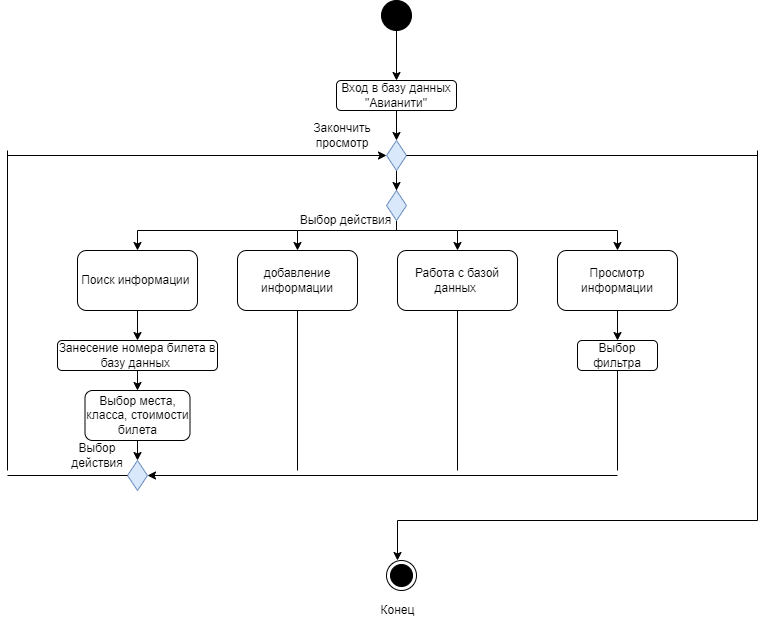

The diagram above was exported from draw.io. Its source (the exported page's mxGraphModel, read from the mxfile embedded in the PNG):
<mxGraphModel dx="794" dy="466" grid="1" gridSize="10" guides="1" tooltips="1" connect="1" arrows="1" fold="1" page="1" pageScale="1" pageWidth="827" pageHeight="1169" math="0" shadow="0">
  <root>
    <mxCell id="0" />
    <mxCell id="1" parent="0" />
    <mxCell id="Oa5_4NdPq9PbWzWpbdEp-4" style="edgeStyle=orthogonalEdgeStyle;rounded=0;orthogonalLoop=1;jettySize=auto;html=1;entryX=0.5;entryY=0;entryDx=0;entryDy=0;" parent="1" source="Oa5_4NdPq9PbWzWpbdEp-2" edge="1">
      <mxGeometry relative="1" as="geometry">
        <mxPoint x="399" y="120" as="targetPoint" />
      </mxGeometry>
    </mxCell>
    <mxCell id="Oa5_4NdPq9PbWzWpbdEp-2" value="" style="ellipse;fillColor=strokeColor;" parent="1" vertex="1">
      <mxGeometry x="384" y="40" width="30" height="30" as="geometry" />
    </mxCell>
    <mxCell id="Oa5_4NdPq9PbWzWpbdEp-14" style="edgeStyle=orthogonalEdgeStyle;rounded=0;orthogonalLoop=1;jettySize=auto;html=1;entryX=0.5;entryY=0;entryDx=0;entryDy=0;" parent="1" source="Oa5_4NdPq9PbWzWpbdEp-5" target="Oa5_4NdPq9PbWzWpbdEp-12" edge="1">
      <mxGeometry relative="1" as="geometry" />
    </mxCell>
    <mxCell id="Oa5_4NdPq9PbWzWpbdEp-5" value="Вход в базу данных &quot;Авианити&quot;" style="rounded=1;whiteSpace=wrap;html=1;" parent="1" vertex="1">
      <mxGeometry x="339" y="120" width="120" height="30" as="geometry" />
    </mxCell>
    <mxCell id="Oa5_4NdPq9PbWzWpbdEp-6" value="Занесение номера билета в базу данных&amp;nbsp;" style="rounded=1;whiteSpace=wrap;html=1;" parent="1" vertex="1">
      <mxGeometry x="60" y="380" width="160" height="30" as="geometry" />
    </mxCell>
    <mxCell id="Oa5_4NdPq9PbWzWpbdEp-7" value="Выбор места, класса, стоимости билета" style="rounded=1;whiteSpace=wrap;html=1;" parent="1" vertex="1">
      <mxGeometry x="87.5" y="430" width="105" height="50" as="geometry" />
    </mxCell>
    <mxCell id="Oa5_4NdPq9PbWzWpbdEp-8" value="Поиск информации&amp;nbsp;" style="rounded=1;whiteSpace=wrap;html=1;" parent="1" vertex="1">
      <mxGeometry x="80" y="290" width="120" height="60" as="geometry" />
    </mxCell>
    <mxCell id="Oa5_4NdPq9PbWzWpbdEp-9" value="добавление информации" style="rounded=1;whiteSpace=wrap;html=1;" parent="1" vertex="1">
      <mxGeometry x="240" y="290" width="120" height="60" as="geometry" />
    </mxCell>
    <mxCell id="Oa5_4NdPq9PbWzWpbdEp-10" value="Работа с базой данных&amp;nbsp;" style="rounded=1;whiteSpace=wrap;html=1;" parent="1" vertex="1">
      <mxGeometry x="400" y="290" width="120" height="60" as="geometry" />
    </mxCell>
    <mxCell id="Oa5_4NdPq9PbWzWpbdEp-11" value="Просмотр информации" style="rounded=1;whiteSpace=wrap;html=1;" parent="1" vertex="1">
      <mxGeometry x="560" y="290" width="120" height="60" as="geometry" />
    </mxCell>
    <mxCell id="Oa5_4NdPq9PbWzWpbdEp-15" style="edgeStyle=orthogonalEdgeStyle;rounded=0;orthogonalLoop=1;jettySize=auto;html=1;entryX=0.5;entryY=0;entryDx=0;entryDy=0;" parent="1" source="Oa5_4NdPq9PbWzWpbdEp-12" target="Oa5_4NdPq9PbWzWpbdEp-13" edge="1">
      <mxGeometry relative="1" as="geometry" />
    </mxCell>
    <mxCell id="Oa5_4NdPq9PbWzWpbdEp-12" value="" style="rhombus;whiteSpace=wrap;html=1;fillColor=#dae8fc;strokeColor=#6c8ebf;" parent="1" vertex="1">
      <mxGeometry x="389" y="180" width="20" height="30" as="geometry" />
    </mxCell>
    <mxCell id="Oa5_4NdPq9PbWzWpbdEp-16" style="edgeStyle=orthogonalEdgeStyle;rounded=0;orthogonalLoop=1;jettySize=auto;html=1;entryX=0.5;entryY=0;entryDx=0;entryDy=0;" parent="1" source="Oa5_4NdPq9PbWzWpbdEp-13" target="Oa5_4NdPq9PbWzWpbdEp-10" edge="1">
      <mxGeometry relative="1" as="geometry">
        <Array as="points">
          <mxPoint x="399" y="270" />
          <mxPoint x="460" y="270" />
        </Array>
      </mxGeometry>
    </mxCell>
    <mxCell id="Oa5_4NdPq9PbWzWpbdEp-13" value="" style="rhombus;whiteSpace=wrap;html=1;fillColor=#dae8fc;strokeColor=#6c8ebf;" parent="1" vertex="1">
      <mxGeometry x="389" y="230" width="20" height="30" as="geometry" />
    </mxCell>
    <mxCell id="Oa5_4NdPq9PbWzWpbdEp-17" value="" style="endArrow=classic;html=1;rounded=0;entryX=0.5;entryY=0;entryDx=0;entryDy=0;" parent="1" target="Oa5_4NdPq9PbWzWpbdEp-9" edge="1">
      <mxGeometry width="50" height="50" relative="1" as="geometry">
        <mxPoint x="400" y="270" as="sourcePoint" />
        <mxPoint x="290" y="270" as="targetPoint" />
        <Array as="points">
          <mxPoint x="300" y="270" />
        </Array>
      </mxGeometry>
    </mxCell>
    <mxCell id="Oa5_4NdPq9PbWzWpbdEp-18" value="" style="endArrow=none;html=1;rounded=0;" parent="1" edge="1">
      <mxGeometry width="50" height="50" relative="1" as="geometry">
        <mxPoint x="300" y="270" as="sourcePoint" />
        <mxPoint x="140" y="270" as="targetPoint" />
      </mxGeometry>
    </mxCell>
    <mxCell id="Oa5_4NdPq9PbWzWpbdEp-19" value="" style="endArrow=none;html=1;rounded=0;" parent="1" edge="1">
      <mxGeometry width="50" height="50" relative="1" as="geometry">
        <mxPoint x="460" y="270" as="sourcePoint" />
        <mxPoint x="620" y="270" as="targetPoint" />
      </mxGeometry>
    </mxCell>
    <mxCell id="Oa5_4NdPq9PbWzWpbdEp-20" value="" style="endArrow=classic;html=1;rounded=0;entryX=0.5;entryY=0;entryDx=0;entryDy=0;" parent="1" target="Oa5_4NdPq9PbWzWpbdEp-8" edge="1">
      <mxGeometry width="50" height="50" relative="1" as="geometry">
        <mxPoint x="140" y="270" as="sourcePoint" />
        <mxPoint x="430" y="380" as="targetPoint" />
      </mxGeometry>
    </mxCell>
    <mxCell id="Oa5_4NdPq9PbWzWpbdEp-21" value="" style="endArrow=classic;html=1;rounded=0;entryX=0.5;entryY=0;entryDx=0;entryDy=0;" parent="1" target="Oa5_4NdPq9PbWzWpbdEp-11" edge="1">
      <mxGeometry width="50" height="50" relative="1" as="geometry">
        <mxPoint x="620" y="270" as="sourcePoint" />
        <mxPoint x="430" y="380" as="targetPoint" />
      </mxGeometry>
    </mxCell>
    <mxCell id="Oa5_4NdPq9PbWzWpbdEp-23" value="" style="rhombus;whiteSpace=wrap;html=1;fillColor=#dae8fc;strokeColor=#6c8ebf;" parent="1" vertex="1">
      <mxGeometry x="130" y="500" width="20" height="30" as="geometry" />
    </mxCell>
    <mxCell id="Oa5_4NdPq9PbWzWpbdEp-24" value="Выбор фильтра" style="rounded=1;whiteSpace=wrap;html=1;" parent="1" vertex="1">
      <mxGeometry x="580" y="380" width="80" height="30" as="geometry" />
    </mxCell>
    <mxCell id="Oa5_4NdPq9PbWzWpbdEp-26" style="edgeStyle=orthogonalEdgeStyle;rounded=0;orthogonalLoop=1;jettySize=auto;html=1;exitX=0.5;exitY=1;exitDx=0;exitDy=0;" parent="1" source="Oa5_4NdPq9PbWzWpbdEp-24" target="Oa5_4NdPq9PbWzWpbdEp-24" edge="1">
      <mxGeometry relative="1" as="geometry" />
    </mxCell>
    <mxCell id="Oa5_4NdPq9PbWzWpbdEp-28" value="" style="endArrow=none;html=1;rounded=0;entryX=0.5;entryY=1;entryDx=0;entryDy=0;" parent="1" target="Oa5_4NdPq9PbWzWpbdEp-9" edge="1">
      <mxGeometry width="50" height="50" relative="1" as="geometry">
        <mxPoint x="300" y="510" as="sourcePoint" />
        <mxPoint x="430" y="480" as="targetPoint" />
      </mxGeometry>
    </mxCell>
    <mxCell id="Oa5_4NdPq9PbWzWpbdEp-29" value="" style="endArrow=none;html=1;rounded=0;entryX=0.5;entryY=1;entryDx=0;entryDy=0;" parent="1" target="Oa5_4NdPq9PbWzWpbdEp-10" edge="1">
      <mxGeometry width="50" height="50" relative="1" as="geometry">
        <mxPoint x="460" y="510" as="sourcePoint" />
        <mxPoint x="430" y="480" as="targetPoint" />
      </mxGeometry>
    </mxCell>
    <mxCell id="Oa5_4NdPq9PbWzWpbdEp-32" value="" style="endArrow=classic;html=1;rounded=0;exitX=0.5;exitY=1;exitDx=0;exitDy=0;entryX=0.5;entryY=0;entryDx=0;entryDy=0;" parent="1" source="Oa5_4NdPq9PbWzWpbdEp-11" target="Oa5_4NdPq9PbWzWpbdEp-24" edge="1">
      <mxGeometry width="50" height="50" relative="1" as="geometry">
        <mxPoint x="380" y="530" as="sourcePoint" />
        <mxPoint x="430" y="480" as="targetPoint" />
      </mxGeometry>
    </mxCell>
    <mxCell id="Oa5_4NdPq9PbWzWpbdEp-33" value="" style="endArrow=classic;html=1;rounded=0;exitX=0.5;exitY=1;exitDx=0;exitDy=0;" parent="1" source="Oa5_4NdPq9PbWzWpbdEp-8" target="Oa5_4NdPq9PbWzWpbdEp-6" edge="1">
      <mxGeometry width="50" height="50" relative="1" as="geometry">
        <mxPoint x="380" y="530" as="sourcePoint" />
        <mxPoint x="430" y="480" as="targetPoint" />
      </mxGeometry>
    </mxCell>
    <mxCell id="Oa5_4NdPq9PbWzWpbdEp-34" value="" style="endArrow=classic;html=1;rounded=0;exitX=0.5;exitY=1;exitDx=0;exitDy=0;entryX=0.5;entryY=0;entryDx=0;entryDy=0;" parent="1" source="Oa5_4NdPq9PbWzWpbdEp-6" target="Oa5_4NdPq9PbWzWpbdEp-7" edge="1">
      <mxGeometry width="50" height="50" relative="1" as="geometry">
        <mxPoint x="380" y="530" as="sourcePoint" />
        <mxPoint x="430" y="480" as="targetPoint" />
      </mxGeometry>
    </mxCell>
    <mxCell id="Oa5_4NdPq9PbWzWpbdEp-35" value="" style="endArrow=classic;html=1;rounded=0;exitX=0.5;exitY=1;exitDx=0;exitDy=0;entryX=0.5;entryY=0;entryDx=0;entryDy=0;" parent="1" source="Oa5_4NdPq9PbWzWpbdEp-7" target="Oa5_4NdPq9PbWzWpbdEp-23" edge="1">
      <mxGeometry width="50" height="50" relative="1" as="geometry">
        <mxPoint x="380" y="530" as="sourcePoint" />
        <mxPoint x="430" y="480" as="targetPoint" />
      </mxGeometry>
    </mxCell>
    <mxCell id="Oa5_4NdPq9PbWzWpbdEp-36" value="" style="endArrow=classic;html=1;rounded=0;entryX=1;entryY=0.5;entryDx=0;entryDy=0;" parent="1" target="Oa5_4NdPq9PbWzWpbdEp-23" edge="1">
      <mxGeometry width="50" height="50" relative="1" as="geometry">
        <mxPoint x="620" y="515" as="sourcePoint" />
        <mxPoint x="430" y="480" as="targetPoint" />
      </mxGeometry>
    </mxCell>
    <mxCell id="Oa5_4NdPq9PbWzWpbdEp-37" value="" style="endArrow=none;html=1;rounded=0;entryX=0.5;entryY=1;entryDx=0;entryDy=0;" parent="1" target="Oa5_4NdPq9PbWzWpbdEp-24" edge="1">
      <mxGeometry width="50" height="50" relative="1" as="geometry">
        <mxPoint x="620" y="510" as="sourcePoint" />
        <mxPoint x="430" y="480" as="targetPoint" />
      </mxGeometry>
    </mxCell>
    <mxCell id="Oa5_4NdPq9PbWzWpbdEp-39" value="Выбор действия" style="text;html=1;strokeColor=none;fillColor=none;align=center;verticalAlign=middle;whiteSpace=wrap;rounded=0;" parent="1" vertex="1">
      <mxGeometry x="70" y="480" width="60" height="30" as="geometry" />
    </mxCell>
    <mxCell id="Oa5_4NdPq9PbWzWpbdEp-40" value="Выбор действия" style="text;html=1;strokeColor=none;fillColor=none;align=center;verticalAlign=middle;whiteSpace=wrap;rounded=0;" parent="1" vertex="1">
      <mxGeometry x="283" y="250" width="131" height="20" as="geometry" />
    </mxCell>
    <mxCell id="Oa5_4NdPq9PbWzWpbdEp-42" value="" style="endArrow=none;html=1;rounded=0;entryX=1;entryY=0.5;entryDx=0;entryDy=0;" parent="1" target="Oa5_4NdPq9PbWzWpbdEp-12" edge="1">
      <mxGeometry width="50" height="50" relative="1" as="geometry">
        <mxPoint x="760" y="195" as="sourcePoint" />
        <mxPoint x="430" y="270" as="targetPoint" />
      </mxGeometry>
    </mxCell>
    <mxCell id="Oa5_4NdPq9PbWzWpbdEp-43" value="" style="endArrow=none;html=1;rounded=0;" parent="1" edge="1">
      <mxGeometry width="50" height="50" relative="1" as="geometry">
        <mxPoint x="760" y="560" as="sourcePoint" />
        <mxPoint x="760" y="190" as="targetPoint" />
      </mxGeometry>
    </mxCell>
    <mxCell id="Oa5_4NdPq9PbWzWpbdEp-45" value="" style="endArrow=classic;html=1;rounded=0;" parent="1" edge="1">
      <mxGeometry width="50" height="50" relative="1" as="geometry">
        <mxPoint x="760" y="560" as="sourcePoint" />
        <mxPoint x="400" y="600" as="targetPoint" />
        <Array as="points">
          <mxPoint x="400" y="560" />
        </Array>
      </mxGeometry>
    </mxCell>
    <mxCell id="Oa5_4NdPq9PbWzWpbdEp-47" value="" style="ellipse;html=1;shape=endState;fillColor=strokeColor;" parent="1" vertex="1">
      <mxGeometry x="389" y="600" width="30" height="30" as="geometry" />
    </mxCell>
    <mxCell id="Oa5_4NdPq9PbWzWpbdEp-48" value="Конец" style="text;html=1;align=center;verticalAlign=middle;resizable=0;points=[];autosize=1;strokeColor=none;fillColor=none;" parent="1" vertex="1">
      <mxGeometry x="370" y="635" width="60" height="30" as="geometry" />
    </mxCell>
    <mxCell id="Oa5_4NdPq9PbWzWpbdEp-49" value="" style="endArrow=none;html=1;rounded=0;exitX=0;exitY=0.5;exitDx=0;exitDy=0;" parent="1" source="Oa5_4NdPq9PbWzWpbdEp-23" edge="1">
      <mxGeometry width="50" height="50" relative="1" as="geometry">
        <mxPoint x="380" y="420" as="sourcePoint" />
        <mxPoint x="10" y="515" as="targetPoint" />
      </mxGeometry>
    </mxCell>
    <mxCell id="Oa5_4NdPq9PbWzWpbdEp-50" value="" style="endArrow=none;html=1;rounded=0;" parent="1" edge="1">
      <mxGeometry width="50" height="50" relative="1" as="geometry">
        <mxPoint x="10" y="510" as="sourcePoint" />
        <mxPoint x="10" y="190" as="targetPoint" />
      </mxGeometry>
    </mxCell>
    <mxCell id="Oa5_4NdPq9PbWzWpbdEp-51" value="" style="endArrow=classic;html=1;rounded=0;entryX=0;entryY=0.5;entryDx=0;entryDy=0;" parent="1" target="Oa5_4NdPq9PbWzWpbdEp-12" edge="1">
      <mxGeometry width="50" height="50" relative="1" as="geometry">
        <mxPoint x="10" y="195" as="sourcePoint" />
        <mxPoint x="330" y="370" as="targetPoint" />
      </mxGeometry>
    </mxCell>
    <mxCell id="Oa5_4NdPq9PbWzWpbdEp-54" value="Закончить просмотр" style="text;html=1;strokeColor=none;fillColor=none;align=center;verticalAlign=middle;whiteSpace=wrap;rounded=0;" parent="1" vertex="1">
      <mxGeometry x="290" y="160" width="110" height="30" as="geometry" />
    </mxCell>
  </root>
</mxGraphModel>